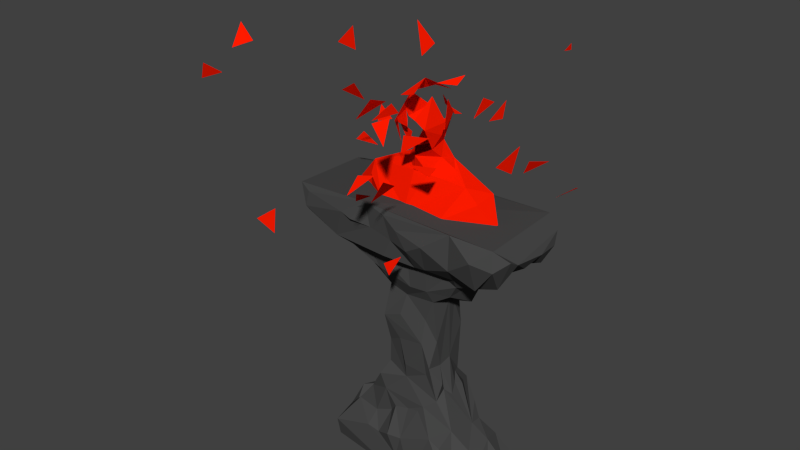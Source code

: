 # Source: superhot_stand.blend  (saved by Blender 2.74.0; exported with 4.5.12 LTS)
import bpy
from mathutils import Matrix  # noqa: F401  (used for matrix-valued properties, if any)

bpy.ops.wm.read_factory_settings(use_empty=True)
scene = bpy.context.scene
scene.name = 'Scene'

# ---- collections
col_collection_1 = bpy.data.collections.new('Collection 1'); scene.collection.children.link(col_collection_1)

# ---- materials (node trees are filled in below, after node groups)
mat_stand = bpy.data.materials.new('Stand')
mat_stand.alpha_threshold = 0.0
mat_stand.use_transparent_shadow = False
mat_stand.diffuse_color = (0.06372, 0.06372, 0.06372, 1.0)
mat_stand.roughness = 0.5
mat_stand.specular_intensity = 0.0
mat_stand.line_color = (0.0, 0.0, 0.0, 1.0)
mat_superhot = bpy.data.materials.new('superhot')
mat_superhot.alpha_threshold = 0.0
mat_superhot.use_transparent_shadow = False
mat_superhot.diffuse_color = (1.0, 0.01077, 0.0, 1.0)
mat_superhot.specular_color = (1.0, 0.1203, 0.0)
mat_superhot.roughness = 0.5
mat_superhot.specular_intensity = 1.0

# ---- material node trees

# ---- world
world_world = bpy.data.worlds.new('World'); scene.world = world_world
world_world.color = (0.05088, 0.05088, 0.05088)
world_world.use_sun_shadow = False
world_world.sun_shadow_jitter_overblur = 0.0
world_world.cycles.sampling_method = 'MANUAL'
world_world.cycles.sample_map_resolution = 256

# ---- meshes
me_cube_001 = bpy.data.meshes.new('Cube.001')
me_cube_001.from_pydata([(-0.3536, -0.2487, 0.2763), (-1.056, 0.008753, 0.6776), (-1.378, -0.5821, 0.7387), (-1.46, -0.7771, 0.8528), (-0.6248, -0.4737, 0.4687), (-1.083, -0.7618, 0.6659), (-0.7821, -0.6428, 0.6353), (-1.386, -1.124, 0.7704), (-0.3149, -0.5465, 0.3713), (-0.3231, 0.08899, 0.2406), (-0.3369, 0.6481, 0.2844), (-0.5794, -0.09585, 0.4503), (-0.6578, 0.4873, 0.5275), (-0.4354, 0.6597, 0.4736), (-1.249, 0.3052, 0.6683), (-0.8268, -0.3178, 0.6128), (-0.852, 0.6859, 0.6516), (-1.439, 0.4215, 0.8077), (-1.48, 0.8678, 0.8526), (-1.384, 1.349, 0.8901), (-0.3297, -0.005434, -0.295), (-0.6272, -0.02203, -0.5896), (-0.9824, 0.02345, -0.6654), (-1.1, 0.02721, -0.9354), (-0.4905, 0.1457, -0.2943), (-0.7124, 0.3136, -0.6193), (-0.3471, 0.178, -0.209), (-0.9044, 0.378, -0.6635), (-1.107, 0.6917, -0.9182), (-0.3555, 0.7925, -0.266), (-0.9174, 0.8323, -0.7563), (-0.3639, -0.0532, -0.0721), (-0.3907, -0.3421, -0.31), (-0.3298, -0.5461, -0.2329), (-0.478, -0.1285, -0.3402), (-0.6466, -0.1884, -0.5049), (-0.417, -0.7773, -0.3337), (-0.6005, -0.5975, -0.4971), (-0.9606, -0.2895, -0.743), (-0.6717, -0.3416, -0.5947), (-0.7933, -0.6639, -0.6443), (-1.104, -0.2136, -0.8284), (-1.037, -0.9789, -0.9798), (-0.01227, 0.6121, 0.1881), (-0.02366, 0.9534, 0.3923), (-0.08819, 1.025, 0.6564), (-0.2049, 1.466, 0.9733), (-0.1, 0.6803, 0.2947), (-0.4171, 1.098, 0.6733), (-0.2024, 0.7738, 0.6146), (-0.4073, 1.49, 0.8632), (-0.0412, 0.6702, 0.06905), (-0.368, 0.7689, 0.3819), (-0.3229, 0.8251, 0.5165), (-0.492, 0.8454, 0.579), (-0.806, 1.504, 0.8648), (-1.216, 1.426, 0.8144), (-1.095, 1.476, 0.9561), (0.3129, 0.6839, 0.2582), (0.1446, 0.564, 0.09885), (0.1595, 0.7701, 0.365), (0.4909, 0.6895, 0.4953), (0.2287, 1.182, 0.6952), (0.01642, 0.8426, 0.5741), (0.3592, 0.8562, 0.5949), (0.4837, 1.237, 0.6253), (0.4754, 0.9723, 0.5568), (0.6255, 1.043, 0.7002), (0.834, 0.9212, 0.62), (1.221, 1.194, 0.7094), (-0.05399, 1.486, 0.8339), (0.6649, 1.457, 0.7963), (1.241, 1.425, 0.7717), (0.1966, 1.02, -0.621), (0.09687, 1.11, -0.8912), (0.2553, 1.097, -0.9441), (0.1705, 0.6801, -0.05394), (0.1615, 0.6801, -0.3017), (0.08928, 0.9689, -0.3945), (0.4182, 1.129, -0.5693), (0.4633, 1.035, -0.7616), (0.222, 0.5667, -0.1888), (0.3198, 1.144, -0.4878), (0.5848, 0.9051, -0.656), (0.7804, 1.117, -0.8801), (0.3268, 0.6328, -0.2725), (0.3423, 1.069, -0.3894), (0.3884, 0.7311, -0.3706), (0.5818, 0.6876, -0.4817), (0.8537, 0.8999, -0.7136), (0.6595, 0.6925, -0.6117), (-0.1929, 0.6795, -0.1465), (-0.03527, 0.6723, -0.3523), (-0.3126, 0.6346, -0.1222), (-0.1314, 0.9486, -0.466), (-0.1558, 0.7992, -0.3283), (-0.3853, 0.9568, -0.4414), (-0.62, 0.603, -0.5717), (-0.05473, 1.108, -0.5613), (-0.1489, 1.068, -0.6817), (-0.3185, 0.9248, -0.5612), (-0.5155, 0.8195, -0.6103), (-0.6168, 1.031, -0.6358), (-0.7213, 0.79, -0.6502), (-0.7985, 1.032, -0.756), (-0.06741, 1.1, -0.9472), (-0.2717, 1.02, -0.7277), (-0.4337, 1.193, -0.7025), (-0.2855, 1.062, -0.9409), (-0.6318, 1.164, -0.9517), (-0.5822, 1.066, -0.7943), (0.663, 0.08149, 0.373), (0.938, 0.1316, 0.6055), (0.7719, 0.05446, 0.5347), (1.486, 0.3275, 0.8479), (1.4, 0.6546, 0.7463), (0.6732, 0.4067, 0.4431), (0.3593, 0.2769, 0.3006), (1.034, 0.6522, 0.6587), (1.448, 1.098, 0.8335), (1.413, 1.347, 0.9078), (0.3659, 0.6067, 0.1015), (0.6072, 0.6467, 0.4693), (0.3704, 0.01166, 0.353), (0.5649, -0.6198, 0.4548), (0.691, -0.769, 0.565), (1.166, -0.0009626, 0.6967), (1.07, -0.3668, 0.6712), (0.7362, -0.4081, 0.5453), (1.023, -0.6634, 0.6773), (1.272, -0.8971, 0.6856), (0.9327, -0.829, 0.612), (1.4, -0.1498, 0.7828), (1.473, -0.7427, 0.8766), (1.474, -1.093, 0.9205), (0.4767, -0.1061, -0.3634), (0.668, 0.3026, -0.6008), (1.091, -0.2548, -0.8734), (0.3305, -0.2396, -0.1507), (0.3925, -0.2408, -0.3273), (0.9972, -0.6193, -0.7734), (0.8639, -0.4965, -0.6782), (1.082, -0.6391, -0.8924), (0.2997, -0.6725, -0.142), (0.3492, -0.4777, 0.05579), (0.4317, -0.441, -0.2526), (0.3864, -0.5728, -0.3913), (0.63, -0.6125, -0.5644), (1.069, -1.049, -0.8127), (0.3538, 0.1343, -0.1177), (0.361, 0.402, -0.263), (0.4325, 0.17, -0.311), (0.4767, 0.3984, -0.3353), (0.9017, 0.3151, -0.676), (1.088, 0.3879, -0.7941), (1.128, 0.4927, -0.8763), (1.053, 1.043, -0.834), (0.06883, -0.8586, 0.4521), (0.2119, -1.114, 0.6444), (0.2177, -1.522, 0.7939), (0.05637, -1.5, 0.9073), (0.208, -0.7505, 0.03928), (0.2776, -0.8746, 0.5964), (0.3888, -1.216, 0.67), (0.4436, -1.608, 0.8723), (0.2742, -0.7665, 0.4486), (0.3238, -0.5967, 0.3632), (0.7049, -0.9571, 0.6374), (0.5273, -0.7276, 0.5944), (0.7752, -1.454, 0.7622), (0.2118, -0.5895, 0.2043), (1.079, -1.242, 0.67), (1.335, -1.398, 0.8528), (1.096, -1.623, 0.8899), (-0.1136, -0.745, 0.1973), (-0.3541, -0.7441, 0.1436), (-0.4471, -0.677, 0.4753), (-0.3465, -0.7751, 0.5674), (-0.06347, -0.5876, 0.3421), (-0.1659, -1.334, 0.6746), (-0.2745, -1.125, 0.6791), (-0.009818, -0.7365, 0.6142), (-0.5749, -0.8794, 0.6696), (-0.8518, -1.373, 0.7), (-0.752, -0.9451, 0.6108), (-0.05341, -1.364, 0.8076), (-0.3422, -1.386, 0.8492), (-0.5644, -1.601, 0.8838), (-0.7254, -1.52, 0.8995), (-1.288, -1.485, 0.8416), (-1.239, -1.472, 0.9502), (0.002307, -0.7299, -0.5265), (-0.003264, -1.085, -0.7335), (-0.1711, -0.7884, -0.5431), (-0.08653, -1.059, -0.9039), (-0.1692, -1.205, -0.7261), (-0.05581, -0.6351, -0.2877), (-0.3614, -1.053, -0.7753), (-0.2678, -0.6835, -0.6098), (-0.5244, -1.072, -0.756), (-0.4869, -0.7559, -0.6566), (-0.3147, -0.5731, -0.05411), (-0.3323, -0.7652, -0.4384), (-1.027, -1.138, -0.8342), (-0.03244, -0.7524, -0.1717), (0.2332, -0.5928, -0.2129), (0.2361, -0.7292, -0.4559), (0.1599, -0.7536, -0.5032), (0.5354, -0.8928, -0.6995), (0.7924, -1.108, -0.7919), (0.5758, -1.052, -0.9232), (0.5715, -1.086, -0.7706), (-0.2017, -1.107, -1.022), (-0.6218, 1.084, -0.9671), (-1.019, 1.014, -0.975), (0.4273, 1.101, -0.9628), (1.013, 1.002, -0.9816), (0.1585, -1.162, -0.9858), (1.018, -1.011, -0.9794), (0.7753, -1.421, 1.001), (1.299, -1.282, 0.9807), (0.7378, 1.479, 0.9201), (1.269, 1.478, 0.9904), (-1.384, 1.065, 0.9746), (-0.1296, -1.46, 0.9788), (-0.393, -1.415, 1.015), (-1.376, -1.399, 0.9905), (0.1437, 0.7457, 0.4971), (0.7171, 0.466, 0.5951), (0.4013, -0.961, -0.6483), (-0.1313, -0.7033, 0.004506)], [], [(1, 2, 14), (17, 14, 2), (2, 3, 17), (11, 0, 8), (1, 15, 6), (5, 7, 2), (3, 2, 7), (7, 226, 3), (175, 0, 201), (175, 8, 0), (4, 6, 15), (93, 31, 10), (15, 12, 11), (11, 12, 9), (10, 9, 12), (52, 10, 12), (16, 15, 14), (14, 17, 16), (12, 15, 16), (17, 56, 16), (17, 18, 56), (19, 18, 223), (24, 20, 26), (24, 34, 20), (25, 27, 22), (23, 22, 27), (93, 26, 31), (24, 25, 21), (28, 27, 30), (29, 26, 93), (96, 97, 25), (30, 214, 28), (20, 32, 31), (32, 33, 31), (201, 9, 33), (21, 35, 34), (34, 32, 20), (39, 37, 32), (36, 33, 32), (38, 25, 22), (39, 21, 38), (38, 40, 39), (41, 22, 23), (41, 42, 203), (40, 38, 203), (44, 43, 47), (53, 49, 63), (45, 63, 49), (45, 48, 70), (47, 43, 51), (53, 44, 52), (48, 49, 54), (48, 55, 50), (52, 47, 10), (52, 13, 53), (13, 54, 53), (48, 56, 55), (10, 51, 93), (13, 16, 54), (54, 56, 48), (56, 19, 57), (43, 59, 51), (59, 76, 51), (43, 58, 59), (121, 76, 58), (227, 44, 63), (44, 60, 43), (227, 64, 61), (61, 122, 60), (62, 63, 70), (63, 45, 70), (64, 227, 62), (64, 62, 65), (65, 67, 66), (71, 72, 67), (66, 68, 61), (122, 61, 68), (69, 67, 72), (68, 118, 228), (70, 71, 62), (221, 222, 71), (222, 120, 72), (51, 76, 92), (77, 92, 76), (78, 92, 77), (78, 82, 73), (79, 83, 99), (75, 74, 80), (86, 88, 82), (84, 80, 89), (84, 216, 215), (76, 121, 85), (85, 77, 81), (87, 86, 85), (86, 77, 85), (88, 90, 79), (89, 83, 90), (91, 29, 93), (95, 29, 91), (91, 93, 51), (92, 78, 98), (95, 92, 94), (96, 94, 100), (94, 96, 95), (100, 99, 106), (100, 102, 101), (103, 101, 102), (104, 30, 103), (101, 103, 97), (106, 74, 105), (106, 80, 74), (105, 108, 106), (107, 106, 108), (110, 109, 102), (109, 213, 104), (109, 104, 102), (30, 104, 214), (112, 114, 126), (111, 123, 117), (118, 113, 228), (119, 120, 114), (149, 121, 117), (116, 117, 58), (119, 115, 118), (58, 117, 121), (122, 58, 60), (118, 69, 119), (144, 138, 123), (123, 166, 144), (128, 111, 113), (111, 124, 123), (166, 123, 124), (132, 127, 126), (126, 127, 113), (125, 128, 131), (131, 129, 130), (129, 127, 133), (133, 134, 130), (149, 123, 138), (153, 136, 141), (139, 147, 136), (145, 139, 138), (148, 218, 142), (143, 146, 145), (209, 148, 140), (147, 209, 140), (149, 135, 151), (151, 150, 149), (149, 150, 85), (152, 151, 136), (86, 87, 136), (88, 136, 90), (87, 152, 136), (87, 85, 150), (153, 141, 140), (90, 153, 89), (153, 140, 137), (137, 155, 154), (137, 154, 153), (89, 153, 155), (230, 204, 161), (161, 170, 178), (158, 181, 162), (160, 185, 159), (159, 185, 158), (159, 158, 163), (164, 219, 160), (165, 178, 166), (165, 162, 157), (163, 162, 167), (162, 163, 158), (164, 163, 169), (166, 178, 170), (165, 168, 162), (167, 162, 168), (167, 169, 163), (173, 169, 171), (170, 161, 143), (167, 168, 125), (171, 167, 131), (131, 172, 171), (172, 220, 173), (175, 178, 8), (157, 176, 178), (8, 178, 176), (184, 6, 176), (176, 4, 8), (179, 158, 185), (179, 180, 181), (177, 181, 180), (180, 182, 177), (176, 177, 182), (7, 184, 183), (185, 160, 224), (224, 225, 186), (185, 186, 179), (183, 179, 186), (186, 188, 183), (188, 190, 189), (188, 189, 183), (190, 226, 189), (192, 191, 193), (204, 230, 196), (191, 206, 202), (191, 202, 193), (198, 197, 195), (194, 195, 197), (201, 33, 196), (202, 200, 198), (200, 202, 37), (199, 203, 212), (201, 230, 175), (36, 196, 33), (202, 196, 36), (199, 200, 40), (203, 42, 212), (161, 204, 205), (206, 146, 196), (146, 206, 147), (229, 207, 192), (192, 217, 229), (217, 210, 211), (148, 210, 218), (105, 213, 108), (105, 74, 75), (215, 216, 214), (217, 212, 214), (218, 137, 142), (218, 217, 214), (220, 133, 120), (220, 134, 133), (160, 219, 224), (220, 225, 219), (221, 46, 222), (222, 225, 220), (46, 223, 222), (46, 57, 223), (223, 57, 19), (190, 225, 226), (223, 3, 226), (226, 225, 223), (0, 11, 9), (1, 5, 2), (17, 3, 223), (4, 11, 8), (11, 4, 15), (5, 1, 6), (9, 201, 0), (4, 176, 6), (184, 5, 6), (5, 184, 7), (189, 226, 7), (31, 9, 10), (13, 52, 12), (12, 16, 13), (14, 15, 1), (16, 56, 54), (17, 223, 18), (19, 56, 18), (26, 20, 31), (34, 24, 21), (28, 23, 27), (24, 26, 96), (29, 96, 26), (24, 96, 25), (97, 27, 25), (103, 27, 97), (27, 103, 30), (31, 33, 9), (34, 35, 32), (39, 32, 35), (32, 37, 36), (36, 37, 202), (38, 21, 25), (41, 38, 22), (39, 35, 21), (40, 37, 39), (42, 41, 23), (203, 38, 41), (44, 53, 63), (50, 70, 48), (70, 50, 46), (52, 44, 47), (48, 45, 49), (54, 49, 53), (46, 50, 57), (50, 55, 57), (10, 47, 51), (55, 56, 57), (58, 43, 60), (58, 76, 59), (44, 227, 60), (61, 60, 227), (62, 227, 63), (71, 65, 62), (64, 65, 66), (65, 71, 67), (64, 66, 61), (66, 67, 68), (69, 68, 67), (122, 68, 228), (221, 71, 70), (71, 222, 72), (73, 98, 78), (98, 73, 99), (76, 81, 77), (79, 73, 82), (73, 79, 99), (99, 83, 80), (215, 75, 80), (81, 76, 85), (86, 78, 77), (78, 86, 82), (82, 88, 79), (83, 89, 80), (80, 84, 215), (83, 79, 90), (156, 84, 89), (84, 156, 216), (51, 92, 91), (91, 92, 95), (94, 92, 98), (96, 100, 97), (95, 96, 29), (106, 99, 80), (98, 99, 100), (94, 98, 100), (107, 100, 106), (100, 107, 102), (110, 102, 107), (100, 101, 97), (104, 103, 102), (108, 213, 110), (107, 108, 110), (109, 110, 213), (214, 104, 213), (123, 149, 117), (112, 126, 113), (118, 112, 113), (112, 118, 114), (115, 114, 118), (119, 114, 115), (116, 111, 117), (122, 116, 58), (111, 116, 113), (113, 116, 228), (116, 122, 228), (118, 68, 69), (120, 119, 69), (72, 120, 69), (111, 128, 124), (125, 124, 128), (113, 127, 128), (129, 128, 127), (133, 130, 129), (128, 129, 131), (172, 130, 134), (130, 172, 131), (133, 132, 114), (132, 126, 114), (114, 120, 133), (133, 127, 132), (135, 138, 139), (138, 135, 149), (135, 139, 136), (151, 135, 136), (141, 136, 147), (142, 137, 140), (146, 139, 145), (143, 138, 144), (143, 145, 138), (139, 146, 147), (141, 147, 140), (148, 142, 140), (85, 121, 149), (151, 152, 150), (87, 150, 152), (88, 86, 136), (90, 136, 153), (155, 153, 154), (156, 89, 155), (216, 156, 155), (161, 174, 175), (175, 230, 161), (161, 178, 174), (165, 157, 178), (162, 181, 157), (159, 164, 160), (164, 159, 163), (219, 164, 169), (167, 171, 169), (169, 173, 219), (144, 170, 143), (170, 144, 166), (124, 165, 166), (165, 124, 125), (165, 125, 168), (131, 167, 125), (172, 173, 171), (174, 178, 175), (157, 181, 177), (157, 177, 176), (179, 181, 158), (183, 180, 179), (180, 183, 182), (182, 183, 184), (184, 176, 182), (185, 224, 186), (225, 187, 186), (187, 225, 188), (186, 187, 188), (183, 189, 7), (192, 207, 191), (192, 193, 195), (195, 194, 192), (206, 196, 202), (193, 202, 198), (197, 198, 200), (193, 198, 195), (199, 194, 197), (194, 199, 212), (201, 196, 230), (197, 200, 199), (40, 200, 37), (203, 199, 40), (196, 205, 204), (205, 196, 146), (205, 143, 161), (205, 146, 143), (207, 206, 191), (207, 229, 206), (229, 208, 147), (206, 229, 147), (209, 208, 211), (208, 209, 147), (217, 192, 194), (211, 229, 217), (229, 211, 208), (211, 210, 209), (148, 209, 210), (23, 214, 42), (212, 217, 194), (212, 42, 214), (105, 214, 213), (214, 23, 28), (137, 216, 155), (215, 105, 75), (105, 215, 214), (210, 217, 218), (218, 216, 137), (216, 218, 214), (224, 219, 225), (220, 219, 173), (134, 220, 172), (221, 70, 46), (220, 120, 222), (222, 223, 225), (190, 188, 225)])
me_cube_001.materials.append(mat_stand)
me_cube_001.use_remesh_preserve_volume = False
me_cube_001.use_remesh_preserve_attributes = False
me_cube_001.use_mirror_vertex_groups = False
me_cube_001.update()
me_base_obj_003 = bpy.data.meshes.new('base.obj.003')
me_base_obj_003.from_pydata([(-2.691, 4.282, -0.4304), (2.59, -2.296, -4.738), (-2.31, -0.7044, -0.4963), (-0.6744, 0.849, -0.02898), (-0.5952, 0.783, 0.119), (3.415, 3.186, -2.422), (0.796, 0.7629, 0.8119), (-0.578, -0.04515, 0.01664), (0.5425, 0.1801, 0.3329), (-0.664, 0.9852, 0.7396), (-0.8282, 2.738, -1.471), (-1.657, 3.284, -1.65), (2.189, -1.07, -3.609), (-0.9821, -1.344, 2.077), (-1.216, 2.276, -1.34), (-0.5405, -0.8041, 2.541), (2.056, -0.7914, -2.661), (0.3996, 1.689, 2.108), (-3.55, 0.96, -0.1961), (0.9619, -0.07448, 2.577), (-0.4731, -0.07518, -0.1061), (-0.3033, 0.4495, -0.3195), (-1.912, -0.8835, 0.08772), (0.9698, -0.08066, 2.577), (-3.315, 3.972, -1.017), (-0.06501, 1.425, -0.9337), (-0.9511, -0.6698, -0.8882), (0.08019, -1.774, -0.9277), (0.9877, -0.5153, -0.2315), (-0.04374, -3.235, -2.05), (-6.536, 2.013, 2.881), (2.212, -1.177, 0.2516), (0.1267, -3.082, 2.093), (0.8205, 1.06, 0.0772), (-2.912, -0.3918, -0.4981), (0.3652, -2.872, -2.425), (-0.1739, -0.699, 0.2896), (3.199, 3.108, -2.412), (-1.481, 0.9731, 1.461), (-5.943, 3.184, 1.744), (-0.7785, 1.045, 1.264), (2.448, 0.2125, -1.49), (-0.06513, 0.1309, 1.066), (-6.861, 1.4, 2.715), (-2.596, -0.3472, 0.2215), (0.6074, -3.179, 2.423), (1.826, -1.282, -2.722), (-0.3262, 1.823, 0.7554), (-5.35, 2.705, 1.827), (0.07974, -1.767, -0.9208), (3.005, -1.964, -4.159), (-0.8225, 2.736, -1.479), (0.8049, 0.8161, -0.002823), (0.769, 0.6545, 0.1612), (0.7929, 2.238, -0.8877), (-2.437, 5.178, -4.983), (0.6727, -2.741, 1.945), (-0.5479, 0.5764, 0.177), (-2.578, 4.081, -5.238), (-3.209, -3.879, -5.278), (-0.2582, 1.207, 0.9921), (-0.9489, -0.6754, -0.8802), (0.7595, 0.6577, 0.1607), (0.9841, -0.5238, -0.2352), (0.5861, -0.4977, 3.16), (-0.2435, 0.9904, -1.291), (1.461, -1.784, -1.021), (2.429, -2.343, -3.745), (2.157, 1.319, -0.2341), (-0.2942, -3.37, -2.269), (2.439, 0.209, -1.491), (-0.05625, 1.426, -0.9383), (-0.6648, 0.8516, -0.02792), (0.6459, 0.9621, 0.8293), (-1.256, 3.967, 1.743), (1.42, 0.1281, 1.247), (-2.452, -1.317, 4.014), (0.009749, 0.7141, 1.011), (0.006731, 0.716, 1.021), (0.388, -0.05084, 3.943), (-3.254, -3.857, -5.105), (0.2691, 0.8168, -1.119), (-0.2132, 1.754, -0.7504), (0.534, 0.1846, 0.3302), (-2.508, -2.154, 4.04), (0.3825, -0.6793, 0.2748), (-0.6209, 1.64, -0.08696), (-2.95, 4.466, -1.367), (0.7953, 0.818, -0.0007917), (-0.3087, -0.9421, 2.157), (1.234, -1.771, 0.8838), (1.534, 0.06638, 1.734), (1.008, -0.9493, -1.065), (-0.6117, 1.636, -0.08576), (2.206, -1.183, 0.2457), (-0.5384, 0.5797, 0.1767), (-6.147, 1.676, 2.479), (-1.472, 0.9695, 1.458), (-1.878, 3.354, 1.721), (1.47, 1.397, -1.467), (-0.922, 0.1152, -0.5181), (1.216, 0.3755, 3.351), (-5.858, 2.486, 2.255), (0.5869, -0.5072, 3.163), (-2.711, -1.775, -0.1137), (1.007, -0.9528, -1.055), (-1.403, -0.5973, -1.655), (-0.746, -0.3988, -0.4995), (-0.5855, 0.7856, 0.1195), (1.458, -1.778, -1.014), (-1.016, -0.424, -2.082), (-1.068, -0.4513, -1.272), (-0.341, 1.397, 2.041), (2.423, -2.338, -3.74), (-0.4636, -0.07765, -0.1077), (0.5891, 1.025, 2.61), (-0.2956, 0.4511, -0.3133), (-0.2097, 1.75, -0.742), (2.127, -0.3189, -0.7347), (2.198, -1.072, -3.612), (-3.267, -3.672, -4.986), (0.885, 0.482, 3.352), (-3.548, 0.9612, -0.1865), (1.012, 0.384, 1.979), (2.064, -0.792, -2.655), (1.382, 1.108, -0.5582), (-0.06274, 0.136, 1.058), (0.8142, 2.035, -0.4691), (-1.075, 1.353, 0.7569), (-2.904, -0.3859, -0.4954), (-1.875, -1.295, 0.3402), (0.3509, 0.372, 3.439), (-1.853, -1.774, 0.3209), (0.4751, 0.2942, -0.3308), (-0.5828, -0.0524, 0.02155), (1.233, -1.767, 0.8747), (-3.182, -4.132, -5.257), (0.7484, 1.701, -0.1308), (2.132, -0.3205, -0.7268), (-2.071, -1.764, -0.7114), (0.2804, 0.7155, -1.469), (-1.849, -1.767, 0.315), (0.4107, 2.145, 0.007288), (-2.427, 5.179, -4.983), (-2.591, -0.341, 0.2154), (-0.3205, 1.818, 0.7496), (-2.701, -1.771, -0.1149), (0.6378, 0.9626, 0.8234), (1.467, 1.686, -0.9029), (-0.3172, -0.9371, 2.156), (-1.225, 3.241, 1.687), (0.2584, 1.647, 1.544), (-0.3428, 1.399, 2.031), (-2.571, 4.074, -5.238), (0.262, 0.8101, -1.117), (1.83, -1.289, -2.716), (-1.066, 1.357, 0.7582), (-1.404, -0.5909, -1.663), (0.09801, 0.6594, -0.6418), (-0.6888, 1.086, 0.06877), (0.4015, 1.286, 0.9944), (1.534, 0.05671, 1.737), (-6.155, 1.682, 2.476), (3.005, -1.954, -4.158), (0.6075, -0.1704, -0.06241), (-3.036, 0.6122, -0.687), (-0.7303, -0.5, -0.1627), (0.4053, 1.697, 2.109), (0.031, -0.08899, 0.515), (-0.2546, 1.206, 0.983), (0.2074, 1.991, 1.805), (-1.868, -1.297, 0.3338), (-2.95, 1.343, -0.1059), (0.1341, 1.594, 2.575), (-2.909, -1.663, 4.333), (-0.2454, 0.9837, -1.284), (-5.349, 2.711, 1.834), (-2.954, 4.475, -1.369), (-0.658, -1.75, -1.179), (3.464, 3.416, -2.318), (-0.3019, -3.364, -2.269), (-1.95, -1.073, -0.608), (1.679, -0.8152, 0.1327), (0.2001, 1.991, 1.799), (3.2, 3.102, -2.404), (-2.067, -1.758, -0.7044), (-0.97, 0.6493, 0.03554), (-1.064, -0.4573, -1.265), (2.847, -1.777, 0.05237), (3.419, 3.181, -2.415), (-1.03, 1.666, 1.295), (-0.5042, 1.002, 0.8229), (-0.01313, 0.5637, 1.116), (-1.944, -1.079, -0.6019), (-0.9146, 0.1214, -0.5205), (0.3941, -0.05655, 3.937), (0.09804, 0.6623, -0.6322), (-2.514, -2.151, 4.032), (-2.465, 4.569, -4.786), (0.6707, -2.732, 1.946), (-5.95, 3.182, 1.738), (-1.875, 3.355, 1.711), (0.5563, 1.858, -0.5245), (0.6117, -3.182, 2.414), (-1.229, 3.243, 1.679), (0.5462, 1.088, -0.6772), (-3.277, -3.675, -4.985), (-2.312, -0.7137, -0.4988), (0.6107, 1.915, 0.4499), (-0.3749, 1.095, -0.7003), (1.391, 1.107, -0.5599), (0.1663, 1.946, 0.7764), (-0.7408, -0.4072, -0.498), (0.4068, 2.138, 0.0008377), (0.6038, 1.908, 0.4469), (-0.6579, -1.744, -1.17), (1.676, -0.8233, 0.1278), (2.225, -0.7528, -1.439), (-0.7756, 1.052, 1.258), (-2.948, 1.346, -0.1153), (1.007, 0.3759, 1.982), (1.478, 1.394, -1.461), (-2.906, -1.665, 4.343), (-3.306, 3.968, -1.02), (0.3673, -2.882, -2.426), (-0.979, -1.353, 2.077), (2.241, -1.068, -0.5121), (1.476, 1.682, -0.9032), (0.8305, 1.061, 0.077), (-0.1766, -0.08738, -0.5208), (0.5986, -0.173, -0.06624), (-0.1331, 2.153, -0.1617), (0.7391, 1.698, -0.1295), (0.8057, 2.031, -0.4725), (-0.03963, -3.243, -2.055), (0.4673, 0.295, -0.3245), (0.5405, 1.089, -0.669), (-0.5348, -0.8088, 2.547), (-5.862, 2.483, 2.247), (0.8023, 0.7608, 0.8194), (-3.192, -4.131, -5.255), (-6.533, 2.013, 2.89), (-1.156, 1.335, 0.4551), (0.7042, -0.3295, -0.5689), (-0.1306, 2.143, -0.1601), (0.1358, -3.084, 2.089), (0.136, 1.602, 2.582), (-1.007, -0.4293, -2.082), (0.2573, -0.4531, -0.6895), (-0.3694, 1.096, -0.6921), (2.12, 1.159, -0.9923), (1.421, 0.137, 1.251), (3.461, 3.419, -2.327), (-1.253, 3.971, 1.752), (-6.858, 1.393, 2.722), (-0.1158, -1.778, 0.8236), (2.594, -2.304, -4.733), (0.5825, 1.022, 2.603), (-0.1765, -0.6962, 0.2989), (-0.6788, 1.086, 0.06824), (0.3975, 1.284, 0.9855), (-1.025, 1.657, 1.292), (-1.149, 1.33, 0.4598), (0.2574, -0.4571, -0.6804), (0.274, 0.7089, -1.465), (2.234, -1.073, -0.5072), (-3.245, -3.854, -5.107), (0.8831, 0.4911, 3.348), (-0.6695, 0.978, 0.744), (2.218, -0.7458, -1.438), (-0.7257, -0.5074, -0.1677), (-1.653, 3.281, -1.641), (-2.688, 4.276, -0.4374), (0.03263, -0.08141, 0.5087), (-0.1738, -0.09119, -0.512), (-2.456, 4.566, -4.782), (2.026, 1.644, -1.287), (-1.216, 2.281, -1.331), (0.7997, 2.245, -0.8896), (-2.443, -1.315, 4.019), (-1.918, -0.8761, 0.09189), (-1.038, -1.763, 0.8266), (0.3854, -0.6763, 0.2838), (2.838, -1.773, 0.05102), (0.1651, 1.938, 0.7698), (-3.199, -3.876, -5.28), (0.562, 1.864, -0.5303), (-0.9771, 0.6472, 0.0423), (0.3563, 0.364, 3.436), (0.6999, -0.3366, -0.5633), (0.2675, 1.643, 1.546), (-3.035, 0.6024, -0.6853), (1.208, 0.3795, 3.347), (-1.037, -1.759, 0.8175), (-0.4958, 1.002, 0.8175), (-0.1155, -1.773, 0.8151), (-0.01168, 0.5647, 1.107)], [], [(34, 207, 44), (20, 21, 229), (21, 158, 229), (3, 209, 21), (268, 40, 128), (131, 79, 267), (20, 166, 258), (159, 86, 3), (211, 231, 47), (130, 281, 280), (107, 229, 26), (107, 26, 181), (168, 20, 258), (166, 280, 258), (178, 248, 27), (134, 287, 100), (192, 60, 191), (98, 150, 253), (3, 86, 209), (4, 57, 159), (133, 53, 8), (290, 170, 112), (168, 258, 282), (133, 243, 248), (133, 248, 229), (51, 14, 11), (52, 205, 228), (41, 138, 217), (106, 247, 187), (182, 255, 90), (31, 90, 188), (226, 243, 182), (28, 243, 164), (182, 243, 28), (31, 188, 226), (282, 164, 168), (28, 282, 182), (27, 92, 66), (42, 239, 78), (73, 8, 53), (200, 48, 238), (53, 133, 52), (23, 101, 103), (184, 189, 179), (205, 133, 158), (281, 130, 132), (130, 280, 132), (222, 84, 279), (57, 191, 159), (172, 122, 291), (166, 20, 107), (107, 20, 229), (104, 280, 181), (161, 220, 75), (45, 199, 32), (29, 35, 180), (241, 254, 96), (190, 242, 38), (81, 140, 65), (86, 159, 191), (120, 266, 285), (136, 285, 266), (167, 246, 115), (8, 164, 133), (71, 81, 65), (133, 164, 243), (208, 73, 228), (168, 164, 8), (31, 182, 90), (282, 258, 255), (182, 282, 255), (28, 164, 282), (92, 248, 243), (27, 248, 92), (92, 226, 66), (160, 73, 208), (73, 53, 228), (148, 99, 125), (181, 139, 104), (280, 104, 132), (158, 133, 229), (143, 275, 153), (24, 0, 177), (280, 281, 255), (280, 255, 258), (178, 229, 248), (181, 26, 178), (178, 26, 229), (107, 280, 166), (280, 107, 181), (139, 181, 178), (158, 21, 209), (278, 142, 127), (124, 155, 119), (226, 92, 243), (237, 225, 89), (137, 228, 205), (188, 66, 226), (231, 82, 86), (231, 286, 82), (163, 1, 113), (31, 226, 182), (66, 188, 90), (255, 178, 27), (90, 27, 66), (27, 90, 255), (139, 132, 104), (178, 281, 132), (255, 281, 178), (132, 139, 178), (144, 2, 129), (274, 116, 114), (274, 196, 116), (116, 249, 72), (156, 218, 9), (121, 195, 288), (36, 270, 114), (72, 93, 259), (145, 244, 284), (22, 293, 171), (61, 274, 212), (193, 61, 212), (36, 114, 273), (36, 22, 270), (49, 263, 215), (194, 186, 7), (294, 169, 296), (74, 204, 201), (249, 93, 72), (259, 95, 108), (83, 62, 235), (152, 183, 151), (85, 36, 273), (263, 289, 235), (274, 263, 235), (271, 277, 10), (33, 236, 88), (269, 118, 70), (111, 110, 157), (135, 295, 216), (283, 135, 94), (216, 289, 265), (230, 289, 63), (63, 289, 216), (265, 283, 94), (273, 230, 85), (216, 85, 63), (109, 105, 49), (77, 6, 126), (62, 83, 147), (102, 176, 39), (88, 235, 62), (64, 292, 19), (252, 5, 37), (196, 235, 236), (141, 171, 293), (141, 22, 171), (76, 197, 174), (259, 294, 95), (165, 18, 219), (212, 114, 270), (274, 114, 212), (193, 22, 146), (251, 123, 91), (245, 56, 203), (69, 224, 234), (162, 43, 30), (97, 262, 261), (175, 264, 154), (68, 250, 276), (59, 80, 206), (80, 59, 240), (257, 173, 17), (235, 230, 83), (175, 154, 25), (289, 230, 235), (33, 147, 214), (83, 230, 273), (135, 216, 94), (295, 36, 85), (295, 85, 216), (85, 230, 63), (289, 263, 105), (105, 263, 49), (109, 265, 105), (214, 147, 260), (33, 62, 147), (210, 221, 227), (146, 185, 193), (141, 146, 22), (274, 235, 196), (58, 198, 55), (272, 223, 87), (295, 293, 22), (36, 295, 22), (263, 274, 215), (215, 61, 193), (274, 61, 215), (270, 22, 212), (193, 212, 22), (215, 193, 185), (249, 116, 196), (233, 213, 54), (12, 46, 16), (289, 105, 265), (149, 13, 15), (236, 33, 232), (265, 109, 283), (93, 117, 244), (117, 202, 244), (67, 256, 50), (216, 265, 94), (135, 283, 109), (49, 215, 295), (109, 49, 135), (295, 135, 49), (146, 141, 185), (141, 293, 215), (215, 293, 295), (215, 185, 141)])
_uv = me_base_obj_003.uv_layers.new(name='UVMap')
_uv.uv.foreach_set('vector', [0.7045, 0.2675, 0.7935, 0.2381, 0.7581, 0.3375, 0.9527, 0.279, 0.8983, 0.24, 0.9243, 0.1918, 0.8983, 0.24, 0.8449, 0.1645, 0.9243, 0.1918, 0.8459, 0.3252, 0.7935, 0.2381, 0.8983, 0.24, 0.9764, 0.4674, 0.9486, 0.4888, 0.9296, 0.4145, 0.9296, 0.4145, 0.8809, 0.3356, 0.9764, 0.4674, 0.3231, 0.9327, 0.2808, 0.8864, 0.3515, 0.8621, 0.8339, 0.339, 0.7581, 0.3375, 0.8459, 0.3252, 0.7538, 0.4982, 0.6801, 0.3737, 0.7637, 0.433, 0.2203, 0.8177, 0.3047, 0.7613, 0.2224, 0.8412, 0.2581, 0.9074, 0.2823, 0.9518, 0.235, 0.9081, 0.2581, 0.9074, 0.235, 0.9081, 0.2057, 0.8671, 0.3784, 0.942, 0.3231, 0.9327, 0.3515, 0.8621, 0.2808, 0.8864, 0.2224, 0.8412, 0.3515, 0.8621, 0.2054, 0.9267, 0.2396, 0.9526, 0.218, 0.9564, 0.9296, 0.4145, 0.8456, 0.4182, 0.8809, 0.3356, 0.0, 0.0, 0.8456, 0.4182, 0.4786, 0.2565, 0.8344, 0.4454, 0.8206, 0.5178, 0.7538, 0.4982, 0.8459, 0.3252, 0.7581, 0.3375, 0.7935, 0.2381, 0.8526, 0.3423, 0.8809, 0.3356, 0.8339, 0.339, 0.916, 0.7213, 0.8688, 0.6259, 0.9418, 0.5851, 0.8206, 0.5178, 0.0, 0.0, 0.8503, 0.5432, 0.3784, 0.942, 0.3515, 0.8621, 0.4105, 0.8676, 0.4567, 0.9508, 0.4887, 0.92, 0.5012, 0.9452, 0.4567, 0.9508, 0.5012, 0.9452, 0.4867, 0.9622, 0.797, 0.7249, 0.8451, 0.7995, 0.6869, 0.7373, 0.8479, 0.6351, 0.797, 0.7249, 0.8324, 0.6271, 0.7463, 0.5541, 0.7144, 0.6639, 0.6558, 0.6076, 0.9764, 0.4674, 0.9418, 0.5851, 0.9486, 0.4888, 0.5151, 0.8414, 0.3695, 0.7687, 0.4541, 0.7492, 0.223, 0.3399, 0.4541, 0.7492, 0.02432, 0.03561, 0.5559, 0.8622, 0.4887, 0.92, 0.5151, 0.8414, 0.4887, 0.8834, 0.4887, 0.92, 0.4409, 0.9199, 0.5151, 0.8414, 0.4887, 0.92, 0.4887, 0.8834, 0.5441, 0.828, 0.5906, 0.8339, 0.5559, 0.8622, 0.4105, 0.8676, 0.4409, 0.9199, 0.3784, 0.942, 0.4887, 0.8834, 0.4105, 0.8676, 0.5151, 0.8414, 0.5428, 0.9566, 0.5344, 0.9169, 0.5647, 0.908, 0.9486, 0.4888, 0.8503, 0.5432, 0.4786, 0.2565, 0.8503, 0.5432, 0.9418, 0.5851, 0.8688, 0.6259, 0.797, 0.7249, 0.8479, 0.6351, 0.916, 0.7213, 0.8688, 0.6259, 0.916, 0.7213, 0.8479, 0.6351, 0.9418, 0.5851, 0.8503, 0.5432, 0.9486, 0.4888, 0.8688, 0.6259, 0.8479, 0.6351, 0.8324, 0.6271, 0.797, 0.7249, 0.916, 0.7213, 0.8451, 0.7995, 0.0, 0.0, 0.2203, 0.8177, 0.2174, 0.7942, 0.2082, 0.836, 0.0, 0.0, 0.0, 0.0, 0.0, 0.0, 0.0, 0.0, 0.8344, 0.4454, 0.8809, 0.3356, 0.8456, 0.4182, 0.8339, 0.339, 0.3404, 0.9532, 0.3231, 0.9327, 0.3784, 0.942, 0.2808, 0.8864, 0.3231, 0.9327, 0.2581, 0.9074, 0.2581, 0.9074, 0.3231, 0.9327, 0.2823, 0.9518, 0.1648, 0.8357, 0.2224, 0.8412, 0.2057, 0.8671, 0.7637, 0.433, 0.8344, 0.4454, 0.7538, 0.4982, 0.4786, 0.2565, 0.9296, 0.4145, 0.9486, 0.4888, 0.8344, 0.4454, 0.7637, 0.433, 0.8456, 0.4182, 0.4786, 0.2565, 0.8456, 0.4182, 0.9296, 0.4145, 0.7637, 0.433, 0.7581, 0.3375, 0.8456, 0.4182, 0.8809, 0.3356, 0.8459, 0.3252, 0.8983, 0.24, 0.7581, 0.3375, 0.8339, 0.339, 0.8456, 0.4182, 0.8809, 0.3356, 0.8526, 0.3423, 0.8459, 0.3252, 0.8339, 0.339, 0.8459, 0.3252, 0.8526, 0.3423, 0.7463, 0.5541, 0.7538, 0.4982, 0.8206, 0.5178, 0.4081, 0.9482, 0.4409, 0.9199, 0.4254, 0.9577, 0.9527, 0.279, 0.8809, 0.3356, 0.8983, 0.24, 0.4567, 0.9508, 0.4409, 0.9199, 0.4887, 0.92, 0.7463, 0.5541, 0.8503, 0.5432, 0.8324, 0.6271, 0.3784, 0.942, 0.4409, 0.9199, 0.4081, 0.9482, 0.223, 0.3399, 0.5151, 0.8414, 0.4541, 0.7492, 0.4105, 0.8676, 0.3515, 0.8621, 0.3695, 0.7687, 0.5151, 0.8414, 0.4105, 0.8676, 0.3695, 0.7687, 0.4887, 0.8834, 0.4409, 0.9199, 0.4105, 0.8676, 0.5344, 0.9169, 0.5012, 0.9452, 0.4887, 0.92, 0.5428, 0.9566, 0.5012, 0.9452, 0.5344, 0.9169, 0.5344, 0.9169, 0.5559, 0.8622, 0.5647, 0.908, 0.8206, 0.5178, 0.8503, 0.5432, 0.7463, 0.5541, 0.8503, 0.5432, 0.8688, 0.6259, 0.8324, 0.6271, 0.7491, 0.628, 0.7463, 0.5541, 0.8324, 0.6271, 0.1882, 0.8774, 0.0, 0.0, 0.2018, 0.86, 0.0, 0.0, 0.1648, 0.8357, 0.0, 0.0, 0.8449, 0.1645, 0.8902, 0.1527, 0.9243, 0.1918, 0.8449, 0.1645, 0.7935, 0.2381, 0.7045, 0.2675, 0.7581, 0.3375, 0.7637, 0.433, 0.6801, 0.3737, 0.2224, 0.8412, 0.3047, 0.7613, 0.3695, 0.7687, 0.2224, 0.8412, 0.3695, 0.7687, 0.3515, 0.8621, 0.2054, 0.9267, 0.2823, 0.9518, 0.2396, 0.9526, 0.2057, 0.8671, 0.235, 0.9081, 0.2054, 0.9267, 0.2054, 0.9267, 0.235, 0.9081, 0.2823, 0.9518, 0.2581, 0.9074, 0.2224, 0.8412, 0.2808, 0.8864, 0.2224, 0.8412, 0.2581, 0.9074, 0.2057, 0.8671, 0.1882, 0.8774, 0.2057, 0.8671, 0.2054, 0.9267, 0.8449, 0.1645, 0.8983, 0.24, 0.7935, 0.2381, 0.7144, 0.6639, 0.7463, 0.5541, 0.7491, 0.628, 0.7538, 0.4982, 0.7463, 0.5541, 0.6558, 0.6076, 0.5559, 0.8622, 0.5344, 0.9169, 0.4887, 0.92, 0.7491, 0.628, 0.797, 0.7249, 0.7144, 0.6639, 0.7491, 0.628, 0.8324, 0.6271, 0.797, 0.7249, 0.02432, 0.03561, 0.0, 0.0, 0.5559, 0.8622, 0.6801, 0.3737, 0.7045, 0.2675, 0.7581, 0.3375, 0.6558, 0.6076, 0.7144, 0.6639, 0.6869, 0.7373, 0.7144, 0.6639, 0.797, 0.7249, 0.6869, 0.7373, 0.5441, 0.828, 0.5559, 0.8622, 0.5151, 0.8414, 0.3888, 0.6039, 0.02432, 0.03561, 0.4487, 0.7453, 0.3282, 0.7563, 0.2115, 0.9444, 0.5509, 0.9452, 0.4541, 0.7492, 0.5509, 0.9452, 0.3888, 0.6039, 0.5509, 0.9452, 0.4541, 0.7492, 0.3282, 0.7563, 0.0, 0.0, 0.1693, 0.8321, 0.0, 0.0, 0.2115, 0.9444, 0.3047, 0.7613, 0.1693, 0.8321, 0.3282, 0.7563, 0.3047, 0.7613, 0.2115, 0.9444, 0.1693, 0.8321, 0.0, 0.0, 0.2115, 0.9444, 0.7581, 0.3375, 0.7935, 0.2381, 0.7045, 0.2675, 0.9243, 0.1918, 0.8983, 0.24, 0.9527, 0.279, 0.9243, 0.1918, 0.8449, 0.1645, 0.8983, 0.24, 0.8983, 0.24, 0.7935, 0.2381, 0.8459, 0.3252, 0.9296, 0.4145, 0.9486, 0.4888, 0.9764, 0.4674, 0.9764, 0.4674, 0.8809, 0.3356, 0.9296, 0.4145, 0.3515, 0.8621, 0.2808, 0.8864, 0.3231, 0.9327, 0.8459, 0.3252, 0.7581, 0.3375, 0.8339, 0.339, 0.7637, 0.433, 0.6801, 0.3737, 0.7538, 0.4982, 0.2224, 0.8412, 0.3047, 0.7613, 0.2203, 0.8177, 0.235, 0.9081, 0.2823, 0.9518, 0.2581, 0.9074, 0.2057, 0.8671, 0.235, 0.9081, 0.2581, 0.9074, 0.3515, 0.8621, 0.3231, 0.9327, 0.3784, 0.942, 0.3515, 0.8621, 0.2224, 0.8412, 0.2808, 0.8864, 0.218, 0.9564, 0.2396, 0.9526, 0.2054, 0.9267, 0.8809, 0.3356, 0.8456, 0.4182, 0.9296, 0.4145, 0.4786, 0.2565, 0.8456, 0.4182, 0.0, 0.0, 0.7538, 0.4982, 0.8206, 0.5178, 0.8344, 0.4454, 0.7935, 0.2381, 0.7581, 0.3375, 0.8459, 0.3252, 0.8339, 0.339, 0.8809, 0.3356, 0.8526, 0.3423, 0.9418, 0.5851, 0.8688, 0.6259, 0.916, 0.7213, 0.8503, 0.5432, 0.0, 0.0, 0.8206, 0.5178, 0.4105, 0.8676, 0.3515, 0.8621, 0.3784, 0.942, 0.5012, 0.9452, 0.4887, 0.92, 0.4567, 0.9508, 0.4867, 0.9622, 0.5012, 0.9452, 0.4567, 0.9508, 0.6869, 0.7373, 0.8451, 0.7995, 0.797, 0.7249, 0.8324, 0.6271, 0.797, 0.7249, 0.8479, 0.6351, 0.6558, 0.6076, 0.7144, 0.6639, 0.7463, 0.5541, 0.9486, 0.4888, 0.9418, 0.5851, 0.9764, 0.4674, 0.4541, 0.7492, 0.3695, 0.7687, 0.5151, 0.8414, 0.02432, 0.03561, 0.4541, 0.7492, 0.223, 0.3399, 0.5151, 0.8414, 0.4887, 0.92, 0.5559, 0.8622, 0.4409, 0.9199, 0.4887, 0.92, 0.4887, 0.8834, 0.4887, 0.8834, 0.4887, 0.92, 0.5151, 0.8414, 0.5559, 0.8622, 0.5906, 0.8339, 0.5441, 0.828, 0.3784, 0.942, 0.4409, 0.9199, 0.4105, 0.8676, 0.5151, 0.8414, 0.4105, 0.8676, 0.4887, 0.8834, 0.5647, 0.908, 0.5344, 0.9169, 0.5428, 0.9566, 0.4786, 0.2565, 0.8503, 0.5432, 0.9486, 0.4888, 0.8688, 0.6259, 0.9418, 0.5851, 0.8503, 0.5432, 0.916, 0.7213, 0.8479, 0.6351, 0.797, 0.7249, 0.8479, 0.6351, 0.916, 0.7213, 0.8688, 0.6259, 0.9486, 0.4888, 0.8503, 0.5432, 0.9418, 0.5851, 0.8324, 0.6271, 0.8479, 0.6351, 0.8688, 0.6259, 0.8451, 0.7995, 0.916, 0.7213, 0.797, 0.7249, 0.2174, 0.7942, 0.2203, 0.8177, 0.0, 0.0, 0.0, 0.0, 0.0, 0.0, 0.2082, 0.836, 0.8344, 0.4454, 0.0, 0.0, 0.0, 0.0, 0.8339, 0.339, 0.8456, 0.4182, 0.8809, 0.3356, 0.3784, 0.942, 0.3231, 0.9327, 0.3404, 0.9532, 0.2581, 0.9074, 0.3231, 0.9327, 0.2808, 0.8864, 0.2823, 0.9518, 0.3231, 0.9327, 0.2581, 0.9074, 0.2057, 0.8671, 0.2224, 0.8412, 0.1648, 0.8357, 0.7538, 0.4982, 0.8344, 0.4454, 0.7637, 0.433, 0.9486, 0.4888, 0.9296, 0.4145, 0.4786, 0.2565, 0.8456, 0.4182, 0.7637, 0.433, 0.8344, 0.4454, 0.9296, 0.4145, 0.8456, 0.4182, 0.4786, 0.2565, 0.8456, 0.4182, 0.7581, 0.3375, 0.7637, 0.433, 0.8983, 0.24, 0.8459, 0.3252, 0.8809, 0.3356, 0.8456, 0.4182, 0.8339, 0.339, 0.7581, 0.3375, 0.8459, 0.3252, 0.8526, 0.3423, 0.8809, 0.3356, 0.8526, 0.3423, 0.8459, 0.3252, 0.8339, 0.339, 0.8206, 0.5178, 0.7538, 0.4982, 0.7463, 0.5541, 0.4254, 0.9577, 0.4409, 0.9199, 0.4081, 0.9482, 0.8983, 0.24, 0.8809, 0.3356, 0.9527, 0.279, 0.4887, 0.92, 0.4409, 0.9199, 0.4567, 0.9508, 0.8324, 0.6271, 0.8503, 0.5432, 0.7463, 0.5541, 0.4081, 0.9482, 0.4409, 0.9199, 0.3784, 0.942, 0.4541, 0.7492, 0.5151, 0.8414, 0.223, 0.3399, 0.3695, 0.7687, 0.3515, 0.8621, 0.4105, 0.8676, 0.3695, 0.7687, 0.4105, 0.8676, 0.5151, 0.8414, 0.4105, 0.8676, 0.4409, 0.9199, 0.4887, 0.8834, 0.4887, 0.92, 0.5012, 0.9452, 0.5344, 0.9169, 0.5344, 0.9169, 0.5012, 0.9452, 0.5428, 0.9566, 0.5647, 0.908, 0.5559, 0.8622, 0.5344, 0.9169, 0.7463, 0.5541, 0.8503, 0.5432, 0.8206, 0.5178, 0.8324, 0.6271, 0.8688, 0.6259, 0.8503, 0.5432, 0.8324, 0.6271, 0.7463, 0.5541, 0.7491, 0.628, 0.2018, 0.86, 0.0, 0.0, 0.1882, 0.8774, 0.0, 0.0, 0.1648, 0.8357, 0.0, 0.0, 0.9243, 0.1918, 0.8902, 0.1527, 0.8449, 0.1645, 0.7045, 0.2675, 0.7935, 0.2381, 0.8449, 0.1645, 0.7637, 0.433, 0.7581, 0.3375, 0.6801, 0.3737, 0.3695, 0.7687, 0.3047, 0.7613, 0.2224, 0.8412, 0.3515, 0.8621, 0.3695, 0.7687, 0.2224, 0.8412, 0.2396, 0.9526, 0.2823, 0.9518, 0.2054, 0.9267, 0.2054, 0.9267, 0.235, 0.9081, 0.2057, 0.8671, 0.2823, 0.9518, 0.235, 0.9081, 0.2054, 0.9267, 0.2808, 0.8864, 0.2224, 0.8412, 0.2581, 0.9074, 0.2057, 0.8671, 0.2581, 0.9074, 0.2224, 0.8412, 0.2054, 0.9267, 0.2057, 0.8671, 0.1882, 0.8774, 0.7935, 0.2381, 0.8983, 0.24, 0.8449, 0.1645, 0.7491, 0.628, 0.7463, 0.5541, 0.7144, 0.6639, 0.6558, 0.6076, 0.7463, 0.5541, 0.7538, 0.4982, 0.4887, 0.92, 0.5344, 0.9169, 0.5559, 0.8622, 0.7144, 0.6639, 0.797, 0.7249, 0.7491, 0.628, 0.797, 0.7249, 0.8324, 0.6271, 0.7491, 0.628, 0.5559, 0.8622, 0.0, 0.0, 0.02432, 0.03561, 0.7581, 0.3375, 0.7045, 0.2675, 0.6801, 0.3737, 0.6869, 0.7373, 0.7144, 0.6639, 0.6558, 0.6076, 0.6869, 0.7373, 0.797, 0.7249, 0.7144, 0.6639, 0.5151, 0.8414, 0.5559, 0.8622, 0.5441, 0.828, 0.4487, 0.7453, 0.02432, 0.03561, 0.3888, 0.6039, 0.5509, 0.9452, 0.2115, 0.9444, 0.3282, 0.7563, 0.3888, 0.6039, 0.5509, 0.9452, 0.4541, 0.7492, 0.3282, 0.7563, 0.4541, 0.7492, 0.5509, 0.9452, 0.0, 0.0, 0.1693, 0.8321, 0.0, 0.0, 0.1693, 0.8321, 0.3047, 0.7613, 0.2115, 0.9444, 0.2115, 0.9444, 0.3047, 0.7613, 0.3282, 0.7563, 0.2115, 0.9444, 0.0, 0.0, 0.1693, 0.8321])
me_base_obj_003.materials.append(mat_superhot)
me_base_obj_003.use_remesh_preserve_volume = False
me_base_obj_003.use_remesh_preserve_attributes = False
me_base_obj_003.use_mirror_vertex_groups = False
me_base_obj_003.update()

# ---- objects
ob_cube = bpy.data.objects.new('Cube', me_cube_001)
ob_base_obj_003 = bpy.data.objects.new('base.obj.003', me_base_obj_003)

# ---- transforms, parenting, visibility, modifiers, constraints
ob_cube.location = (0.0, 0.005451, 0.7144)
ob_cube.scale = (0.3826, 0.1533, 0.6859)
ob_cube.lineart.crease_threshold = 0.0
ob_base_obj_003.location = (0.0, -0.0008698, 1.633)
ob_base_obj_003.rotation_euler = (1.571, -0.0, 0.0)
ob_base_obj_003.scale = (0.138, 0.138, 0.138)
ob_base_obj_003.lineart.crease_threshold = 0.0
_vg = ob_base_obj_003.vertex_groups.new(name='Group')
_m = ob_base_obj_003.modifiers.new('ParticleSystem 1', 'PARTICLE_SYSTEM')

# ---- collection membership
col_collection_1.objects.link(ob_cube)
col_collection_1.objects.link(ob_base_obj_003)

# ---- scene / render settings (as saved in the file)
scene.frame_start = 1; scene.frame_end = 250; scene.frame_set(4)
scene.render.engine = 'BLENDER_EEVEE_NEXT'
scene.render.resolution_percentage = 50
scene.render.fps = 25
scene.render.dither_intensity = 0.0
scene.cycles.use_denoising = False
scene.cycles.samples = 10
scene.cycles.sampling_pattern = 'TABULATED_SOBOL'
scene.cycles.light_sampling_threshold = 0.0
scene.cycles.use_adaptive_sampling = False
scene.cycles.use_light_tree = False
scene.cycles.blur_glossy = 0.0
scene.cycles.pixel_filter_type = 'GAUSSIAN'
scene.cycles.sample_clamp_indirect = 0.0
scene.view_settings.view_transform = 'Standard'
bpy.context.view_layer.update()

# ---- added for rendering (the .blend has no active camera and no usable light): camera, sun
cam_auto = bpy.data.cameras.new('AutoCamera')
cam_auto.lens = 50.0
cam_auto.sensor_width = 36.0
cam_auto.clip_end = 1000.0
ob_auto_camera = bpy.data.objects.new('AutoCamera', cam_auto)
scene.collection.objects.link(ob_auto_camera)
ob_auto_camera.location = (2.66391, -3.35971, 3.46258)
ob_auto_camera.rotation_euler = (1.09748, -7.21219e-08, 0.694738)
scene.camera = ob_auto_camera
light_auto_sun = bpy.data.lights.new('AutoSun', 'SUN')
light_auto_sun.energy = 3.0
light_auto_sun.angle = 0.0523599
ob_auto_sun = bpy.data.objects.new('AutoSun', light_auto_sun)
scene.collection.objects.link(ob_auto_sun)
ob_auto_sun.rotation_euler = (0.872665, 0.174533, 0.523599)
bpy.context.view_layer.update()

